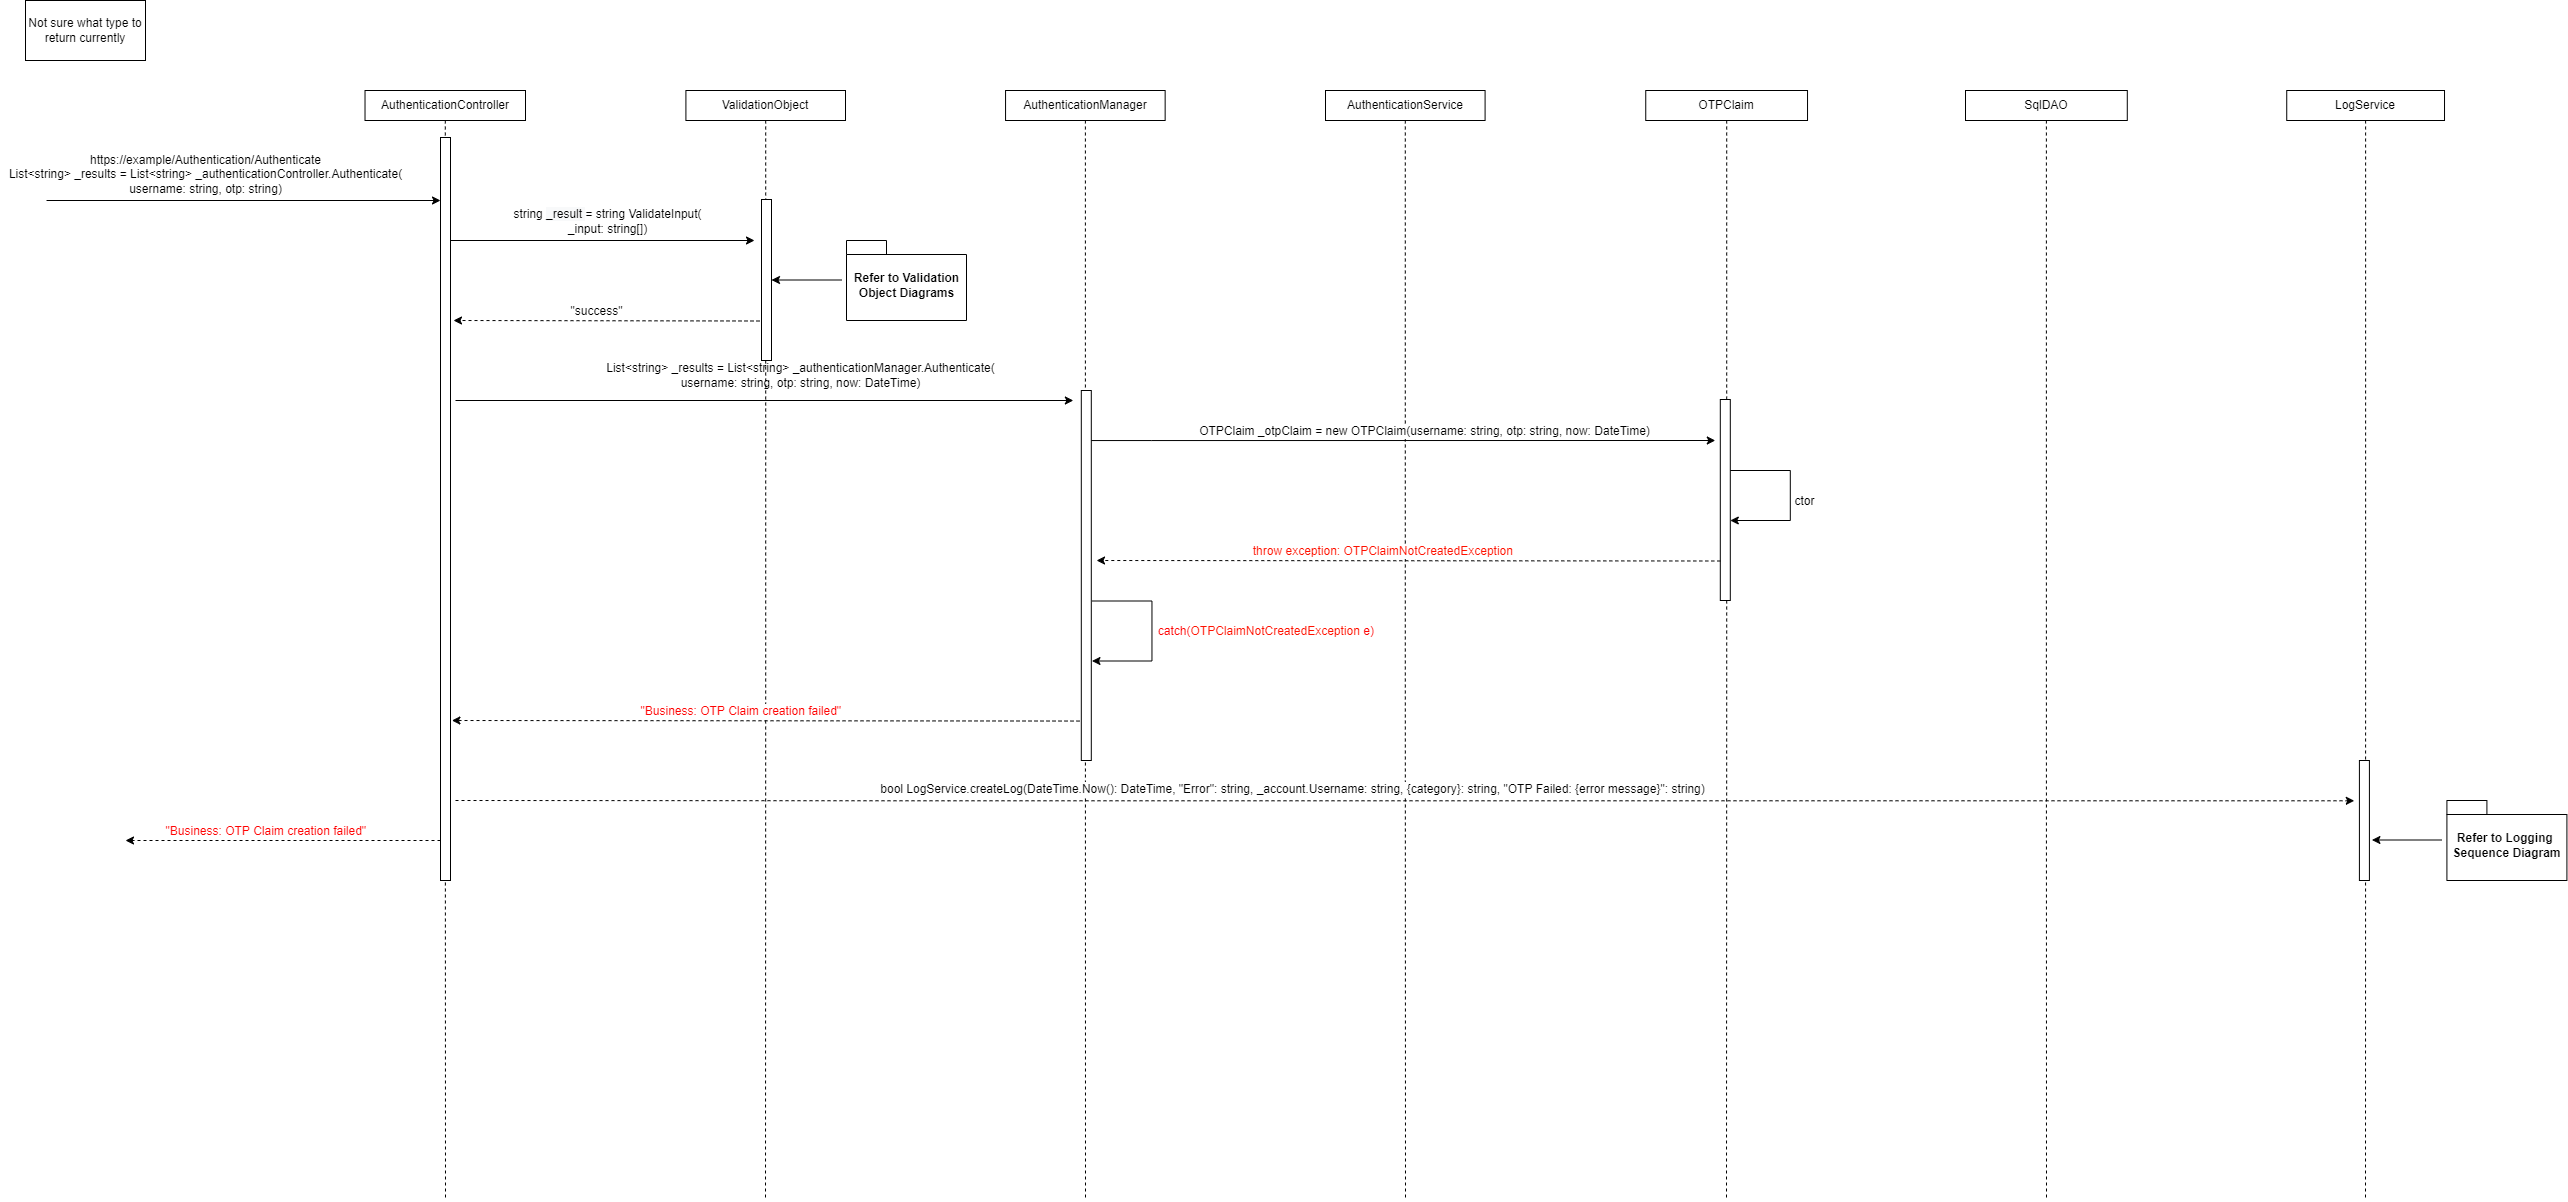

The diagram above was exported from draw.io. Its source (the exported page's mxGraphModel, read from the mxfile embedded in the PNG):
<mxGraphModel dx="2095" dy="1122" grid="1" gridSize="10" guides="1" tooltips="1" connect="1" arrows="1" fold="1" page="1" pageScale="1" pageWidth="850" pageHeight="1100" math="0" shadow="0">
  <root>
    <mxCell id="vmMAgP763KdJY6o26dui-0" />
    <mxCell id="vmMAgP763KdJY6o26dui-1" parent="vmMAgP763KdJY6o26dui-0" />
    <mxCell id="vmMAgP763KdJY6o26dui-2" style="edgeStyle=orthogonalEdgeStyle;rounded=0;orthogonalLoop=1;jettySize=auto;html=1;dashed=1;endArrow=none;endFill=0;" edge="1" parent="vmMAgP763KdJY6o26dui-1" source="vmMAgP763KdJY6o26dui-3">
      <mxGeometry relative="1" as="geometry">
        <mxPoint x="880" y="1320" as="targetPoint" />
      </mxGeometry>
    </mxCell>
    <mxCell id="vmMAgP763KdJY6o26dui-3" value="AuthenticationController" style="whiteSpace=wrap;html=1;fontSize=12;" vertex="1" parent="vmMAgP763KdJY6o26dui-1">
      <mxGeometry x="799.52" y="210" width="160.48" height="30" as="geometry" />
    </mxCell>
    <mxCell id="vmMAgP763KdJY6o26dui-4" style="edgeStyle=orthogonalEdgeStyle;rounded=0;orthogonalLoop=1;jettySize=auto;html=1;dashed=1;endArrow=none;endFill=0;" edge="1" parent="vmMAgP763KdJY6o26dui-1" source="vmMAgP763KdJY6o26dui-5">
      <mxGeometry relative="1" as="geometry">
        <mxPoint x="1840" y="1320" as="targetPoint" />
      </mxGeometry>
    </mxCell>
    <mxCell id="vmMAgP763KdJY6o26dui-5" value="AuthenticationService" style="whiteSpace=wrap;html=1;fontSize=12;" vertex="1" parent="vmMAgP763KdJY6o26dui-1">
      <mxGeometry x="1760" y="210" width="159.59" height="30" as="geometry" />
    </mxCell>
    <mxCell id="vmMAgP763KdJY6o26dui-6" style="edgeStyle=orthogonalEdgeStyle;rounded=0;orthogonalLoop=1;jettySize=auto;html=1;dashed=1;endArrow=none;endFill=0;" edge="1" parent="vmMAgP763KdJY6o26dui-1" source="vmMAgP763KdJY6o26dui-7">
      <mxGeometry relative="1" as="geometry">
        <mxPoint x="2481" y="1320" as="targetPoint" />
      </mxGeometry>
    </mxCell>
    <mxCell id="vmMAgP763KdJY6o26dui-7" value="&lt;span style=&quot;background-color: rgb(255 , 255 , 255)&quot;&gt;SqlDAO&lt;/span&gt;" style="whiteSpace=wrap;html=1;fontSize=12;" vertex="1" parent="vmMAgP763KdJY6o26dui-1">
      <mxGeometry x="2400" y="210" width="161.78" height="30" as="geometry" />
    </mxCell>
    <mxCell id="vmMAgP763KdJY6o26dui-8" style="edgeStyle=orthogonalEdgeStyle;rounded=0;orthogonalLoop=1;jettySize=auto;html=1;dashed=1;endArrow=none;endFill=0;" edge="1" parent="vmMAgP763KdJY6o26dui-1" source="vmMAgP763KdJY6o26dui-9">
      <mxGeometry relative="1" as="geometry">
        <mxPoint x="2800" y="1320" as="targetPoint" />
      </mxGeometry>
    </mxCell>
    <mxCell id="vmMAgP763KdJY6o26dui-9" value="LogService" style="whiteSpace=wrap;html=1;fontSize=12;" vertex="1" parent="vmMAgP763KdJY6o26dui-1">
      <mxGeometry x="2721.24" y="210" width="157.78" height="30" as="geometry" />
    </mxCell>
    <mxCell id="vmMAgP763KdJY6o26dui-10" value="" style="rounded=0;whiteSpace=wrap;html=1;fontSize=12;fillColor=default;gradientColor=none;" vertex="1" parent="vmMAgP763KdJY6o26dui-1">
      <mxGeometry x="875" y="257" width="10" height="743" as="geometry" />
    </mxCell>
    <mxCell id="vmMAgP763KdJY6o26dui-11" style="edgeStyle=orthogonalEdgeStyle;rounded=0;orthogonalLoop=1;jettySize=auto;html=1;dashed=1;endArrow=none;endFill=0;" edge="1" parent="vmMAgP763KdJY6o26dui-1" source="vmMAgP763KdJY6o26dui-12">
      <mxGeometry relative="1" as="geometry">
        <mxPoint x="1200" y="1320" as="targetPoint" />
      </mxGeometry>
    </mxCell>
    <mxCell id="vmMAgP763KdJY6o26dui-12" value="ValidationObject" style="whiteSpace=wrap;html=1;fontSize=12;" vertex="1" parent="vmMAgP763KdJY6o26dui-1">
      <mxGeometry x="1120.4099999999999" y="210" width="159.59" height="30" as="geometry" />
    </mxCell>
    <mxCell id="vmMAgP763KdJY6o26dui-13" style="edgeStyle=orthogonalEdgeStyle;rounded=0;orthogonalLoop=1;jettySize=auto;html=1;dashed=1;endArrow=none;endFill=0;" edge="1" parent="vmMAgP763KdJY6o26dui-1" source="vmMAgP763KdJY6o26dui-14">
      <mxGeometry relative="1" as="geometry">
        <mxPoint x="1520" y="1320" as="targetPoint" />
      </mxGeometry>
    </mxCell>
    <mxCell id="vmMAgP763KdJY6o26dui-14" value="AuthenticationManager" style="whiteSpace=wrap;html=1;fontSize=12;" vertex="1" parent="vmMAgP763KdJY6o26dui-1">
      <mxGeometry x="1440.06" y="210" width="159.59" height="30" as="geometry" />
    </mxCell>
    <mxCell id="vmMAgP763KdJY6o26dui-15" value="" style="whiteSpace=wrap;html=1;fontSize=12;" vertex="1" parent="vmMAgP763KdJY6o26dui-1">
      <mxGeometry x="1196" y="319" width="10" height="161" as="geometry" />
    </mxCell>
    <mxCell id="vmMAgP763KdJY6o26dui-16" value="" style="endArrow=classic;html=1;rounded=0;" edge="1" parent="vmMAgP763KdJY6o26dui-1">
      <mxGeometry width="50" height="50" relative="1" as="geometry">
        <mxPoint x="481.03" y="320" as="sourcePoint" />
        <mxPoint x="875.0000000000002" y="320" as="targetPoint" />
      </mxGeometry>
    </mxCell>
    <mxCell id="vmMAgP763KdJY6o26dui-17" style="edgeStyle=orthogonalEdgeStyle;rounded=0;orthogonalLoop=1;jettySize=auto;html=1;dashed=1;endArrow=none;endFill=0;" edge="1" parent="vmMAgP763KdJY6o26dui-1" source="vmMAgP763KdJY6o26dui-18">
      <mxGeometry relative="1" as="geometry">
        <mxPoint x="2161" y="1320" as="targetPoint" />
      </mxGeometry>
    </mxCell>
    <mxCell id="vmMAgP763KdJY6o26dui-18" value="&lt;span style=&quot;background-color: rgb(255 , 255 , 255)&quot;&gt;OTPClaim&lt;/span&gt;" style="whiteSpace=wrap;html=1;fontSize=12;" vertex="1" parent="vmMAgP763KdJY6o26dui-1">
      <mxGeometry x="2080.25" y="210" width="161.78" height="30" as="geometry" />
    </mxCell>
    <mxCell id="vmMAgP763KdJY6o26dui-19" value="https://example/Authentication/Authenticate&lt;br&gt;&lt;span&gt;List&amp;lt;string&amp;gt; _results =&amp;nbsp;&lt;/span&gt;List&amp;lt;string&amp;gt; _authenticationController.Authenticate(&lt;br&gt;username: string, otp: string)" style="text;html=1;align=center;verticalAlign=middle;resizable=0;points=[];autosize=1;strokeColor=none;fillColor=none;" vertex="1" parent="vmMAgP763KdJY6o26dui-1">
      <mxGeometry x="434.99999999999994" y="268.9999999999998" width="410" height="50" as="geometry" />
    </mxCell>
    <mxCell id="vmMAgP763KdJY6o26dui-20" value="" style="endArrow=classic;html=1;rounded=0;fontSize=12;" edge="1" parent="vmMAgP763KdJY6o26dui-1">
      <mxGeometry width="50" height="50" relative="1" as="geometry">
        <mxPoint x="890" y="520" as="sourcePoint" />
        <mxPoint x="1507.8600000000004" y="519.9999999999998" as="targetPoint" />
        <Array as="points" />
      </mxGeometry>
    </mxCell>
    <mxCell id="vmMAgP763KdJY6o26dui-21" value="List&amp;lt;string&amp;gt; _results =&amp;nbsp;List&amp;lt;string&amp;gt; _authenticationManager.Authenticate(&lt;br&gt;username: string, otp: string, now: DateTime)" style="text;html=1;align=center;verticalAlign=middle;resizable=0;points=[];autosize=1;strokeColor=none;fillColor=none;" vertex="1" parent="vmMAgP763KdJY6o26dui-1">
      <mxGeometry x="1035" y="479.9999999999998" width="400" height="30" as="geometry" />
    </mxCell>
    <mxCell id="vmMAgP763KdJY6o26dui-22" value="" style="whiteSpace=wrap;html=1;fontSize=12;" vertex="1" parent="vmMAgP763KdJY6o26dui-1">
      <mxGeometry x="1515.8" y="510" width="10" height="370" as="geometry" />
    </mxCell>
    <mxCell id="vmMAgP763KdJY6o26dui-34" value="" style="endArrow=classic;html=1;rounded=0;dashed=1;fontSize=12;" edge="1" parent="vmMAgP763KdJY6o26dui-1">
      <mxGeometry width="50" height="50" relative="1" as="geometry">
        <mxPoint x="874.9999999999989" y="960" as="sourcePoint" />
        <mxPoint x="560" y="960.0000000000005" as="targetPoint" />
      </mxGeometry>
    </mxCell>
    <mxCell id="vmMAgP763KdJY6o26dui-35" value="&lt;span style=&quot;color: rgb(255 , 3 , 3)&quot;&gt;&quot;Business: OTP Claim creation failed&quot;&amp;nbsp;&lt;/span&gt;" style="edgeLabel;html=1;align=center;verticalAlign=middle;resizable=0;points=[];fontSize=12;" connectable="0" vertex="1" parent="vmMAgP763KdJY6o26dui-34">
      <mxGeometry x="0.0829" relative="1" as="geometry">
        <mxPoint x="-2" y="-10" as="offset" />
      </mxGeometry>
    </mxCell>
    <mxCell id="vmMAgP763KdJY6o26dui-36" value="" style="endArrow=classic;html=1;rounded=0;dashed=1;fontSize=12;" edge="1" parent="vmMAgP763KdJY6o26dui-1">
      <mxGeometry width="50" height="50" relative="1" as="geometry">
        <mxPoint x="890" y="920.0000000000005" as="sourcePoint" />
        <mxPoint x="2788.78" y="920.2800000000002" as="targetPoint" />
        <Array as="points">
          <mxPoint x="1327.8041379310346" y="920.2800000000002" />
          <mxPoint x="1382.8041379310346" y="920.2800000000002" />
        </Array>
      </mxGeometry>
    </mxCell>
    <mxCell id="vmMAgP763KdJY6o26dui-37" value="&lt;span style=&quot;background-color: rgb(255 , 255 , 255) ; font-family: &amp;#34;helvetica&amp;#34;&quot;&gt;bool LogService.createLog(DateTime.Now()&lt;/span&gt;&lt;span style=&quot;background-color: rgb(255 , 255 , 255) ; font-family: &amp;#34;helvetica&amp;#34;&quot;&gt;: DateTime, &quot;Error&quot;&lt;/span&gt;&lt;span style=&quot;background-color: rgb(255 , 255 , 255) ; font-family: &amp;#34;helvetica&amp;#34;&quot;&gt;: string, _account.U&lt;/span&gt;&lt;span style=&quot;background-color: rgb(255 , 255 , 255) ; font-family: &amp;#34;helvetica&amp;#34;&quot;&gt;sername: string, {category}&lt;/span&gt;&lt;span style=&quot;background-color: rgb(255 , 255 , 255) ; font-family: &amp;#34;helvetica&amp;#34;&quot;&gt;: string, &quot;OTP Failed: {error message}&quot;&lt;/span&gt;&lt;span style=&quot;background-color: rgb(255 , 255 , 255) ; font-family: &amp;#34;helvetica&amp;#34;&quot;&gt;: string)&lt;/span&gt;" style="text;html=1;align=center;verticalAlign=middle;resizable=0;points=[];autosize=1;strokeColor=none;fillColor=none;fontSize=12;" vertex="1" parent="vmMAgP763KdJY6o26dui-1">
      <mxGeometry x="1306.9800000000002" y="899.2799999999997" width="840" height="20" as="geometry" />
    </mxCell>
    <mxCell id="vmMAgP763KdJY6o26dui-38" value="Refer to Logging &lt;br style=&quot;font-size: 12px;&quot;&gt;Sequence Diagram" style="shape=folder;fontStyle=1;spacingTop=10;tabWidth=40;tabHeight=14;tabPosition=left;html=1;fontSize=12;" vertex="1" parent="vmMAgP763KdJY6o26dui-1">
      <mxGeometry x="2881.4100000000003" y="920.0000000000005" width="120" height="80" as="geometry" />
    </mxCell>
    <mxCell id="vmMAgP763KdJY6o26dui-39" value="" style="endArrow=classic;html=1;rounded=0;fontSize=12;" edge="1" parent="vmMAgP763KdJY6o26dui-1">
      <mxGeometry width="50" height="50" relative="1" as="geometry">
        <mxPoint x="2876.4100000000003" y="959.5000000000005" as="sourcePoint" />
        <mxPoint x="2806.4141379310345" y="959.5000000000005" as="targetPoint" />
        <Array as="points" />
      </mxGeometry>
    </mxCell>
    <mxCell id="vmMAgP763KdJY6o26dui-40" value="" style="whiteSpace=wrap;html=1;fontSize=12;" vertex="1" parent="vmMAgP763KdJY6o26dui-1">
      <mxGeometry x="2793.9100000000003" y="880" width="10" height="120" as="geometry" />
    </mxCell>
    <mxCell id="vmMAgP763KdJY6o26dui-43" value="" style="endArrow=classic;html=1;rounded=0;fontSize=12;" edge="1" parent="vmMAgP763KdJY6o26dui-1">
      <mxGeometry width="50" height="50" relative="1" as="geometry">
        <mxPoint x="885" y="360" as="sourcePoint" />
        <mxPoint x="1189" y="360" as="targetPoint" />
        <Array as="points" />
      </mxGeometry>
    </mxCell>
    <mxCell id="vmMAgP763KdJY6o26dui-44" value="string&amp;nbsp;&lt;span style=&quot;background-color: rgb(248 , 249 , 250)&quot;&gt;_result&amp;nbsp;&lt;/span&gt;= string ValidateInput(&lt;br&gt;_input: string[])" style="edgeLabel;html=1;align=center;verticalAlign=middle;resizable=0;points=[];fontSize=12;" connectable="0" vertex="1" parent="vmMAgP763KdJY6o26dui-1">
      <mxGeometry x="1041" y="340" as="geometry" />
    </mxCell>
    <mxCell id="vmMAgP763KdJY6o26dui-45" value="" style="endArrow=classic;html=1;rounded=0;dashed=1;fontSize=12;" edge="1" parent="vmMAgP763KdJY6o26dui-1">
      <mxGeometry width="50" height="50" relative="1" as="geometry">
        <mxPoint x="1194" y="440.49999999999955" as="sourcePoint" />
        <mxPoint x="887.9999999999995" y="440" as="targetPoint" />
      </mxGeometry>
    </mxCell>
    <mxCell id="vmMAgP763KdJY6o26dui-46" value="&quot;success&quot;" style="edgeLabel;html=1;align=center;verticalAlign=middle;resizable=0;points=[];fontSize=12;" connectable="0" vertex="1" parent="vmMAgP763KdJY6o26dui-45">
      <mxGeometry x="0.0829" relative="1" as="geometry">
        <mxPoint x="2" y="-10" as="offset" />
      </mxGeometry>
    </mxCell>
    <mxCell id="vmMAgP763KdJY6o26dui-47" value="Refer to Validation&lt;br&gt;Object Diagrams" style="shape=folder;fontStyle=1;spacingTop=10;tabWidth=40;tabHeight=14;tabPosition=left;html=1;fontSize=12;" vertex="1" parent="vmMAgP763KdJY6o26dui-1">
      <mxGeometry x="1281" y="360" width="120" height="80" as="geometry" />
    </mxCell>
    <mxCell id="vmMAgP763KdJY6o26dui-48" value="" style="endArrow=classic;html=1;rounded=0;fontSize=12;" edge="1" parent="vmMAgP763KdJY6o26dui-1">
      <mxGeometry width="50" height="50" relative="1" as="geometry">
        <mxPoint x="1276" y="399.5" as="sourcePoint" />
        <mxPoint x="1206.004137931035" y="399.5" as="targetPoint" />
        <Array as="points" />
      </mxGeometry>
    </mxCell>
    <mxCell id="vmMAgP763KdJY6o26dui-49" value="" style="endArrow=classic;html=1;rounded=0;fontSize=12;" edge="1" parent="vmMAgP763KdJY6o26dui-1">
      <mxGeometry width="50" height="50" relative="1" as="geometry">
        <mxPoint x="1525.8" y="560.0500000000002" as="sourcePoint" />
        <mxPoint x="2149.8" y="560" as="targetPoint" />
        <Array as="points">
          <mxPoint x="1585.7999999999997" y="560.0500000000002" />
        </Array>
      </mxGeometry>
    </mxCell>
    <mxCell id="vmMAgP763KdJY6o26dui-50" value="OTPClaim _otpClaim = new OTPClaim(username: string, otp: string, now: DateTime)" style="edgeLabel;html=1;align=center;verticalAlign=middle;resizable=0;points=[];fontSize=12;" connectable="0" vertex="1" parent="vmMAgP763KdJY6o26dui-49">
      <mxGeometry x="-0.1037" y="1" relative="1" as="geometry">
        <mxPoint x="53" y="-9" as="offset" />
      </mxGeometry>
    </mxCell>
    <mxCell id="vmMAgP763KdJY6o26dui-51" value="" style="whiteSpace=wrap;html=1;fontSize=12;" vertex="1" parent="vmMAgP763KdJY6o26dui-1">
      <mxGeometry x="2154.8" y="519" width="10" height="201" as="geometry" />
    </mxCell>
    <mxCell id="vmMAgP763KdJY6o26dui-54" value="" style="endArrow=classic;html=1;rounded=0;fontSize=12;" edge="1" parent="vmMAgP763KdJY6o26dui-1">
      <mxGeometry width="50" height="50" relative="1" as="geometry">
        <mxPoint x="2164.800000000001" y="590" as="sourcePoint" />
        <mxPoint x="2164.800000000001" y="640" as="targetPoint" />
        <Array as="points">
          <mxPoint x="2224.8" y="590" />
          <mxPoint x="2224.8" y="640" />
        </Array>
      </mxGeometry>
    </mxCell>
    <mxCell id="vmMAgP763KdJY6o26dui-55" value="ctor" style="edgeLabel;html=1;align=center;verticalAlign=middle;resizable=0;points=[];fontSize=12;" connectable="0" vertex="1" parent="vmMAgP763KdJY6o26dui-54">
      <mxGeometry x="-0.1037" y="1" relative="1" as="geometry">
        <mxPoint x="13" y="14" as="offset" />
      </mxGeometry>
    </mxCell>
    <mxCell id="vmMAgP763KdJY6o26dui-56" value="Not sure what type to return currently" style="whiteSpace=wrap;html=1;" vertex="1" parent="vmMAgP763KdJY6o26dui-1">
      <mxGeometry x="460" y="120" width="120" height="60" as="geometry" />
    </mxCell>
    <mxCell id="WGlJzvnhXZCp1EN6r3yY-0" value="" style="endArrow=classic;html=1;rounded=0;dashed=1;fontSize=12;" edge="1" parent="vmMAgP763KdJY6o26dui-1">
      <mxGeometry width="50" height="50" relative="1" as="geometry">
        <mxPoint x="1514.0199999999993" y="840.5499999999993" as="sourcePoint" />
        <mxPoint x="886.4" y="840" as="targetPoint" />
      </mxGeometry>
    </mxCell>
    <mxCell id="WGlJzvnhXZCp1EN6r3yY-1" value="&lt;font color=&quot;#ff0303&quot;&gt;&quot;Business: OTP Claim creation failed&quot;&amp;nbsp;&lt;/font&gt;" style="edgeLabel;html=1;align=center;verticalAlign=middle;resizable=0;points=[];fontSize=12;" connectable="0" vertex="1" parent="WGlJzvnhXZCp1EN6r3yY-0">
      <mxGeometry x="0.0829" relative="1" as="geometry">
        <mxPoint x="2" y="-10" as="offset" />
      </mxGeometry>
    </mxCell>
    <mxCell id="WGlJzvnhXZCp1EN6r3yY-2" value="" style="endArrow=classic;html=1;rounded=0;fontSize=12;" edge="1" parent="vmMAgP763KdJY6o26dui-1">
      <mxGeometry width="50" height="50" relative="1" as="geometry">
        <mxPoint x="1526.4600000000003" y="720.5" as="sourcePoint" />
        <mxPoint x="1526.4600000000003" y="780.5" as="targetPoint" />
        <Array as="points">
          <mxPoint x="1586.4599999999998" y="720.5" />
          <mxPoint x="1586.4599999999998" y="780.5" />
        </Array>
      </mxGeometry>
    </mxCell>
    <mxCell id="WGlJzvnhXZCp1EN6r3yY-3" value="&lt;font color=&quot;#ff0303&quot; style=&quot;font-size: 12px&quot;&gt;catch(&lt;/font&gt;&lt;span style=&quot;color: rgb(255 , 17 , 0)&quot;&gt;OTPClaimNotCreatedException&amp;nbsp;&lt;/span&gt;&lt;font color=&quot;#ff0303&quot; style=&quot;font-size: 12px&quot;&gt;e)&amp;nbsp;&lt;/font&gt;" style="edgeLabel;html=1;align=center;verticalAlign=middle;resizable=0;points=[];fontSize=12;" connectable="0" vertex="1" parent="WGlJzvnhXZCp1EN6r3yY-2">
      <mxGeometry x="0.163" y="-6" relative="1" as="geometry">
        <mxPoint x="121" y="-15" as="offset" />
      </mxGeometry>
    </mxCell>
    <mxCell id="WGlJzvnhXZCp1EN6r3yY-4" value="" style="endArrow=classic;html=1;rounded=0;dashed=1;fontSize=12;" edge="1" parent="vmMAgP763KdJY6o26dui-1">
      <mxGeometry width="50" height="50" relative="1" as="geometry">
        <mxPoint x="2154.8" y="680.4999999999995" as="sourcePoint" />
        <mxPoint x="1531.03" y="680" as="targetPoint" />
      </mxGeometry>
    </mxCell>
    <mxCell id="WGlJzvnhXZCp1EN6r3yY-5" value="&lt;font color=&quot;#ff1100&quot;&gt;throw exception: OTPClaimNotCreatedException&amp;nbsp;&lt;/font&gt;" style="edgeLabel;html=1;align=center;verticalAlign=middle;resizable=0;points=[];fontSize=12;" connectable="0" vertex="1" parent="WGlJzvnhXZCp1EN6r3yY-4">
      <mxGeometry x="0.0829" relative="1" as="geometry">
        <mxPoint x="2" y="-10" as="offset" />
      </mxGeometry>
    </mxCell>
  </root>
</mxGraphModel>